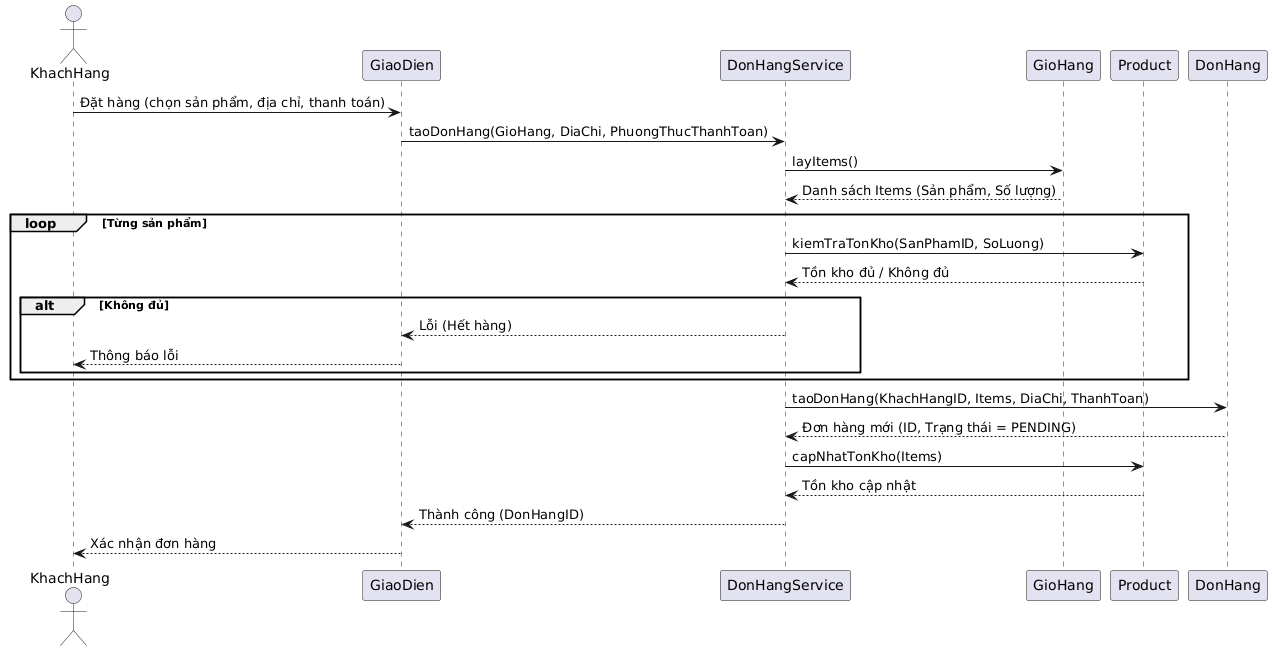

The diagram above was rendered by PlantUML. Its source (embedded in the PNG):
@startuml
actor KhachHang
participant GiaoDien
participant DonHangService
participant GioHang
participant Product
participant DonHang
KhachHang -> GiaoDien: Đặt hàng (chọn sản phẩm, địa chỉ, thanh toán)
GiaoDien -> DonHangService: taoDonHang(GioHang, DiaChi, PhuongThucThanhToan)
DonHangService -> GioHang: layItems()
GioHang --> DonHangService: Danh sách Items (Sản phẩm, Số lượng)
loop Từng sản phẩm
DonHangService -> Product: kiemTraTonKho(SanPhamID, SoLuong)
Product --> DonHangService: Tồn kho đủ / Không đủ
alt Không đủ
DonHangService --> GiaoDien: Lỗi (Hết hàng)
GiaoDien --> KhachHang: Thông báo lỗi
end
end
DonHangService -> DonHang: taoDonHang(KhachHangID, Items, DiaChi, ThanhToan)
DonHang --> DonHangService: Đơn hàng mới (ID, Trạng thái = PENDING)
DonHangService -> Product: capNhatTonKho(Items)
Product --> DonHangService: Tồn kho cập nhật
DonHangService --> GiaoDien: Thành công (DonHangID)
GiaoDien --> KhachHang: Xác nhận đơn hàng
@enduml